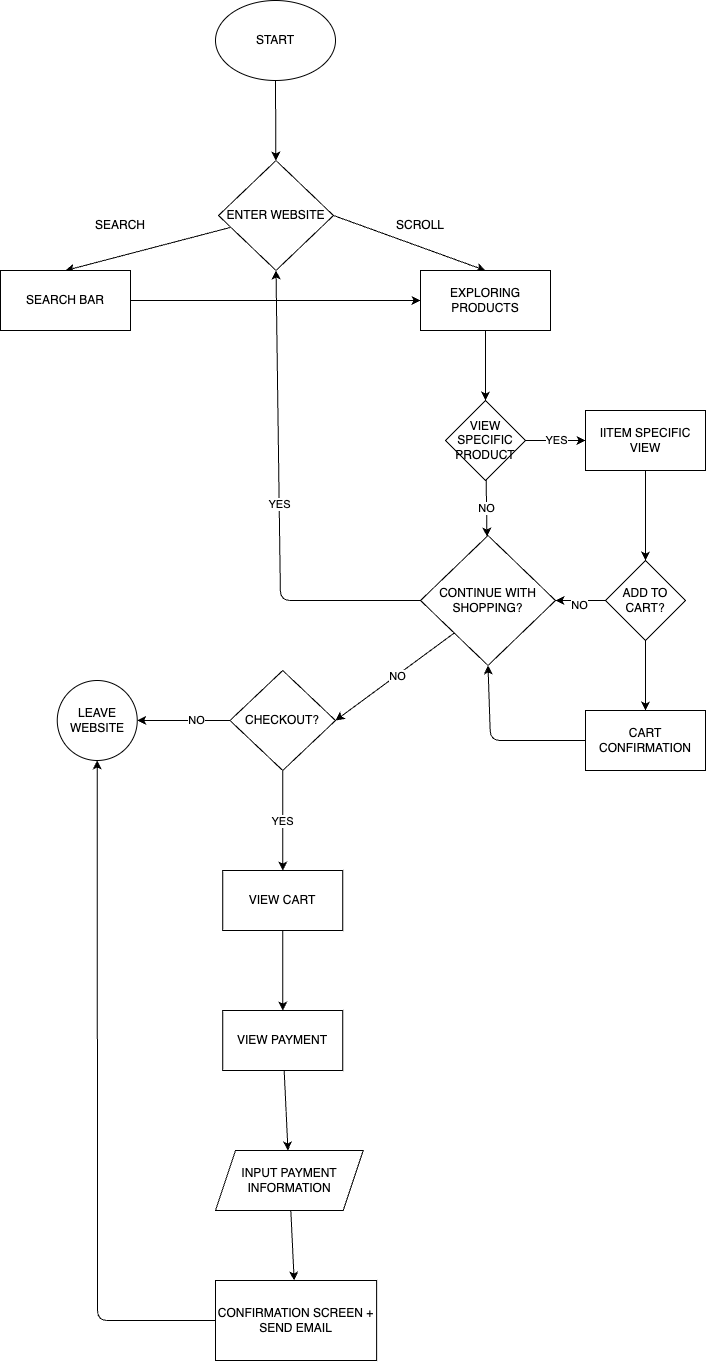

The diagram above was exported from draw.io. Its source (the exported page's mxGraphModel, read from the mxfile embedded in the PNG):
<mxGraphModel dx="2304" dy="1522" grid="1" gridSize="10" guides="1" tooltips="1" connect="1" arrows="1" fold="1" page="1" pageScale="1" pageWidth="850" pageHeight="1100" math="0" shadow="0">
  <root>
    <mxCell id="0" />
    <mxCell id="1" parent="0" />
    <mxCell id="43" value="" style="group" vertex="1" connectable="0" parent="1">
      <mxGeometry x="73" y="10" width="705" height="1360" as="geometry" />
    </mxCell>
    <mxCell id="4" value="" style="edgeStyle=none;html=1;" edge="1" parent="43" source="2" target="3">
      <mxGeometry relative="1" as="geometry" />
    </mxCell>
    <mxCell id="2" value="START" style="ellipse;whiteSpace=wrap;html=1;" vertex="1" parent="43">
      <mxGeometry x="215" width="120" height="80" as="geometry" />
    </mxCell>
    <mxCell id="7" style="edgeStyle=none;html=1;entryX=0.5;entryY=0;entryDx=0;entryDy=0;" edge="1" parent="43" source="3" target="6">
      <mxGeometry relative="1" as="geometry" />
    </mxCell>
    <mxCell id="8" style="edgeStyle=none;html=1;exitX=1;exitY=0.5;exitDx=0;exitDy=0;entryX=0.5;entryY=0;entryDx=0;entryDy=0;" edge="1" parent="43" source="3" target="5">
      <mxGeometry relative="1" as="geometry" />
    </mxCell>
    <mxCell id="3" value="ENTER WEBSITE" style="rhombus;whiteSpace=wrap;html=1;" vertex="1" parent="43">
      <mxGeometry x="218" y="160" width="115" height="110" as="geometry" />
    </mxCell>
    <mxCell id="12" value="" style="edgeStyle=none;html=1;" edge="1" parent="43" source="5" target="11">
      <mxGeometry relative="1" as="geometry" />
    </mxCell>
    <mxCell id="5" value="EXPLORING PRODUCTS" style="rounded=0;whiteSpace=wrap;html=1;" vertex="1" parent="43">
      <mxGeometry x="420" y="270" width="130" height="60" as="geometry" />
    </mxCell>
    <mxCell id="24" style="edgeStyle=none;html=1;entryX=0;entryY=0.5;entryDx=0;entryDy=0;" edge="1" parent="43" source="6" target="5">
      <mxGeometry relative="1" as="geometry" />
    </mxCell>
    <mxCell id="6" value="SEARCH BAR" style="rounded=0;whiteSpace=wrap;html=1;" vertex="1" parent="43">
      <mxGeometry y="270" width="130" height="60" as="geometry" />
    </mxCell>
    <mxCell id="9" value="SCROLL" style="text;html=1;align=center;verticalAlign=middle;whiteSpace=wrap;rounded=0;" vertex="1" parent="43">
      <mxGeometry x="390" y="210" width="60" height="30" as="geometry" />
    </mxCell>
    <mxCell id="10" value="SEARCH" style="text;html=1;align=center;verticalAlign=middle;whiteSpace=wrap;rounded=0;" vertex="1" parent="43">
      <mxGeometry x="90" y="210" width="60" height="30" as="geometry" />
    </mxCell>
    <mxCell id="14" value="YES" style="edgeStyle=none;html=1;" edge="1" parent="43" source="11" target="13">
      <mxGeometry relative="1" as="geometry" />
    </mxCell>
    <mxCell id="18" value="NO" style="edgeStyle=none;html=1;" edge="1" parent="43" source="11" target="17">
      <mxGeometry relative="1" as="geometry" />
    </mxCell>
    <mxCell id="11" value="VIEW SPECIFIC PRODUCT" style="rhombus;whiteSpace=wrap;html=1;rounded=0;" vertex="1" parent="43">
      <mxGeometry x="445" y="400" width="80" height="80" as="geometry" />
    </mxCell>
    <mxCell id="16" value="" style="edgeStyle=none;html=1;" edge="1" parent="43" source="13" target="15">
      <mxGeometry relative="1" as="geometry" />
    </mxCell>
    <mxCell id="13" value="IITEM SPECIFIC VIEW" style="whiteSpace=wrap;html=1;rounded=0;" vertex="1" parent="43">
      <mxGeometry x="585" y="410" width="120" height="60" as="geometry" />
    </mxCell>
    <mxCell id="19" style="edgeStyle=none;html=1;entryX=1;entryY=0.5;entryDx=0;entryDy=0;" edge="1" parent="43" source="15" target="17">
      <mxGeometry relative="1" as="geometry" />
    </mxCell>
    <mxCell id="20" value="NO" style="edgeLabel;html=1;align=center;verticalAlign=middle;resizable=0;points=[];" vertex="1" connectable="0" parent="19">
      <mxGeometry x="0.082" y="4" relative="1" as="geometry">
        <mxPoint as="offset" />
      </mxGeometry>
    </mxCell>
    <mxCell id="22" value="" style="edgeStyle=none;html=1;" edge="1" parent="43" source="15" target="21">
      <mxGeometry relative="1" as="geometry" />
    </mxCell>
    <mxCell id="15" value="ADD TO CART?" style="rhombus;whiteSpace=wrap;html=1;rounded=0;" vertex="1" parent="43">
      <mxGeometry x="605" y="560" width="80" height="80" as="geometry" />
    </mxCell>
    <mxCell id="25" value="YES" style="edgeStyle=none;html=1;entryX=0.5;entryY=1;entryDx=0;entryDy=0;" edge="1" parent="43" source="17" target="3">
      <mxGeometry relative="1" as="geometry">
        <Array as="points">
          <mxPoint x="280" y="600" />
        </Array>
      </mxGeometry>
    </mxCell>
    <mxCell id="26" style="edgeStyle=none;html=1;exitX=0;exitY=1;exitDx=0;exitDy=0;entryX=1;entryY=0.5;entryDx=0;entryDy=0;" edge="1" parent="43" source="17" target="28">
      <mxGeometry relative="1" as="geometry">
        <mxPoint x="170" y="690.0000000000002" as="targetPoint" />
      </mxGeometry>
    </mxCell>
    <mxCell id="27" value="NO" style="edgeLabel;html=1;align=center;verticalAlign=middle;resizable=0;points=[];" vertex="1" connectable="0" parent="26">
      <mxGeometry x="-0.0398" relative="1" as="geometry">
        <mxPoint x="-1" as="offset" />
      </mxGeometry>
    </mxCell>
    <mxCell id="17" value="CONTINUE WITH SHOPPING?" style="rhombus;whiteSpace=wrap;html=1;rounded=0;" vertex="1" parent="43">
      <mxGeometry x="420" y="535" width="135" height="130" as="geometry" />
    </mxCell>
    <mxCell id="23" style="edgeStyle=none;html=1;entryX=0.5;entryY=1;entryDx=0;entryDy=0;" edge="1" parent="43" source="21" target="17">
      <mxGeometry relative="1" as="geometry">
        <Array as="points">
          <mxPoint x="490" y="740" />
        </Array>
      </mxGeometry>
    </mxCell>
    <mxCell id="21" value="CART CONFIRMATION" style="whiteSpace=wrap;html=1;rounded=0;" vertex="1" parent="43">
      <mxGeometry x="585" y="710" width="120" height="60" as="geometry" />
    </mxCell>
    <mxCell id="32" value="" style="edgeStyle=none;html=1;" edge="1" parent="43" source="28" target="31">
      <mxGeometry relative="1" as="geometry" />
    </mxCell>
    <mxCell id="33" value="NO" style="edgeLabel;html=1;align=center;verticalAlign=middle;resizable=0;points=[];" vertex="1" connectable="0" parent="32">
      <mxGeometry x="-0.2214" y="-1" relative="1" as="geometry">
        <mxPoint x="1" as="offset" />
      </mxGeometry>
    </mxCell>
    <mxCell id="35" value="YES" style="edgeStyle=none;html=1;" edge="1" parent="43" source="28" target="34">
      <mxGeometry relative="1" as="geometry" />
    </mxCell>
    <mxCell id="28" value="CHECKOUT?" style="rhombus;whiteSpace=wrap;html=1;" vertex="1" parent="43">
      <mxGeometry x="229.5" y="670" width="105.5" height="100" as="geometry" />
    </mxCell>
    <mxCell id="31" value="LEAVE WEBSITE" style="ellipse;whiteSpace=wrap;html=1;" vertex="1" parent="43">
      <mxGeometry x="56.75" y="680" width="80" height="80" as="geometry" />
    </mxCell>
    <mxCell id="37" value="" style="edgeStyle=none;html=1;" edge="1" parent="43" source="34" target="36">
      <mxGeometry relative="1" as="geometry" />
    </mxCell>
    <mxCell id="34" value="VIEW CART" style="whiteSpace=wrap;html=1;" vertex="1" parent="43">
      <mxGeometry x="222.25" y="870" width="120" height="60" as="geometry" />
    </mxCell>
    <mxCell id="39" value="" style="edgeStyle=none;html=1;" edge="1" parent="43" source="36" target="38">
      <mxGeometry relative="1" as="geometry" />
    </mxCell>
    <mxCell id="36" value="VIEW PAYMENT" style="whiteSpace=wrap;html=1;" vertex="1" parent="43">
      <mxGeometry x="222.25" y="1010" width="120" height="60" as="geometry" />
    </mxCell>
    <mxCell id="41" value="" style="edgeStyle=none;html=1;" edge="1" parent="43" source="38" target="40">
      <mxGeometry relative="1" as="geometry" />
    </mxCell>
    <mxCell id="38" value="INPUT PAYMENT INFORMATION" style="shape=parallelogram;perimeter=parallelogramPerimeter;whiteSpace=wrap;html=1;fixedSize=1;" vertex="1" parent="43">
      <mxGeometry x="215" y="1150" width="147.75" height="60" as="geometry" />
    </mxCell>
    <mxCell id="42" style="edgeStyle=none;html=1;entryX=0.5;entryY=1;entryDx=0;entryDy=0;" edge="1" parent="43" source="40" target="31">
      <mxGeometry relative="1" as="geometry">
        <mxPoint x="100" y="780.0000000000002" as="targetPoint" />
        <Array as="points">
          <mxPoint x="97" y="1320" />
        </Array>
      </mxGeometry>
    </mxCell>
    <mxCell id="40" value="CONFIRMATION SCREEN + SEND EMAIL" style="whiteSpace=wrap;html=1;" vertex="1" parent="43">
      <mxGeometry x="215" y="1280" width="161.13" height="80" as="geometry" />
    </mxCell>
  </root>
</mxGraphModel>